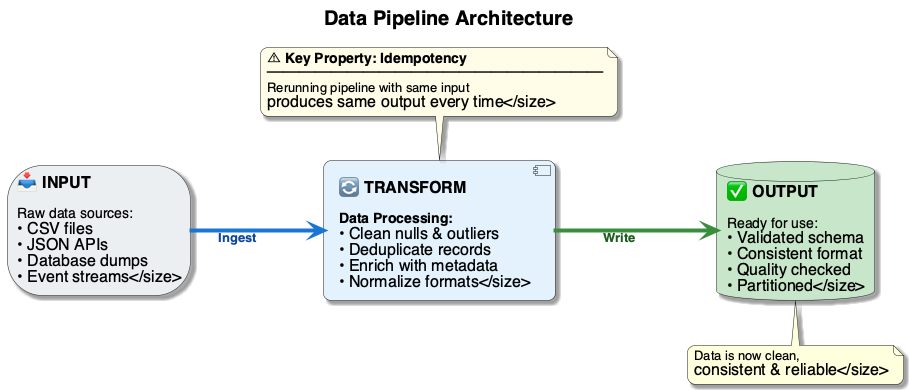

The diagram above was rendered by PlantUML. Its source (embedded in the PNG):
@startuml
' Data Pipeline — Input → Transform → Output
left to right direction
skinparam defaultFontName "Segoe UI, Helvetica, sans-serif"
skinparam defaultFontSize 16
skinparam roundcorner 15
skinparam shadowing true
skinparam linetype ortho
skinparam nodesep 45
skinparam ranksep 70

skinparam arrow {
    Thickness 3.5
    FontSize 13
}

title <size:20><b>Data Pipeline Architecture</b></size>

storage "📥 **INPUT**\n\n<size:14>Raw data sources:\n• CSV files\n• JSON APIs\n• Database dumps\n• Event streams</size>" as I #ECEFF1 {
}

component "🔄 **TRANSFORM**\n\n<size:14><b>Data Processing:</b>\n• Clean nulls & outliers\n• Deduplicate records\n• Enrich with metadata\n• Normalize formats</size>" as T #E3F2FD {
}

database "✅ **OUTPUT**\n\n<size:14>Ready for use:\n• Validated schema\n• Consistent format\n• Quality checked\n• Partitioned</size>" as O #C8E6C9 {
}

I -[#1976D2,thickness=4]-> T : <size:13><color:#0D47A1>**Ingest**</color></size>
T -[#388E3C,thickness=4]-> O : <size:13><color:#1B5E20>**Write**</color></size>

note top of T #FFFDE7
  <size:14><b>⚠ Key Property: Idempotency</b></size>
  ─────────────────────
  <size:13>Rerunning pipeline with same input
  produces same output every time</size>
end note

note bottom of O
  <size:13>Data is now clean,
  consistent & reliable</size>
end note

@enduml